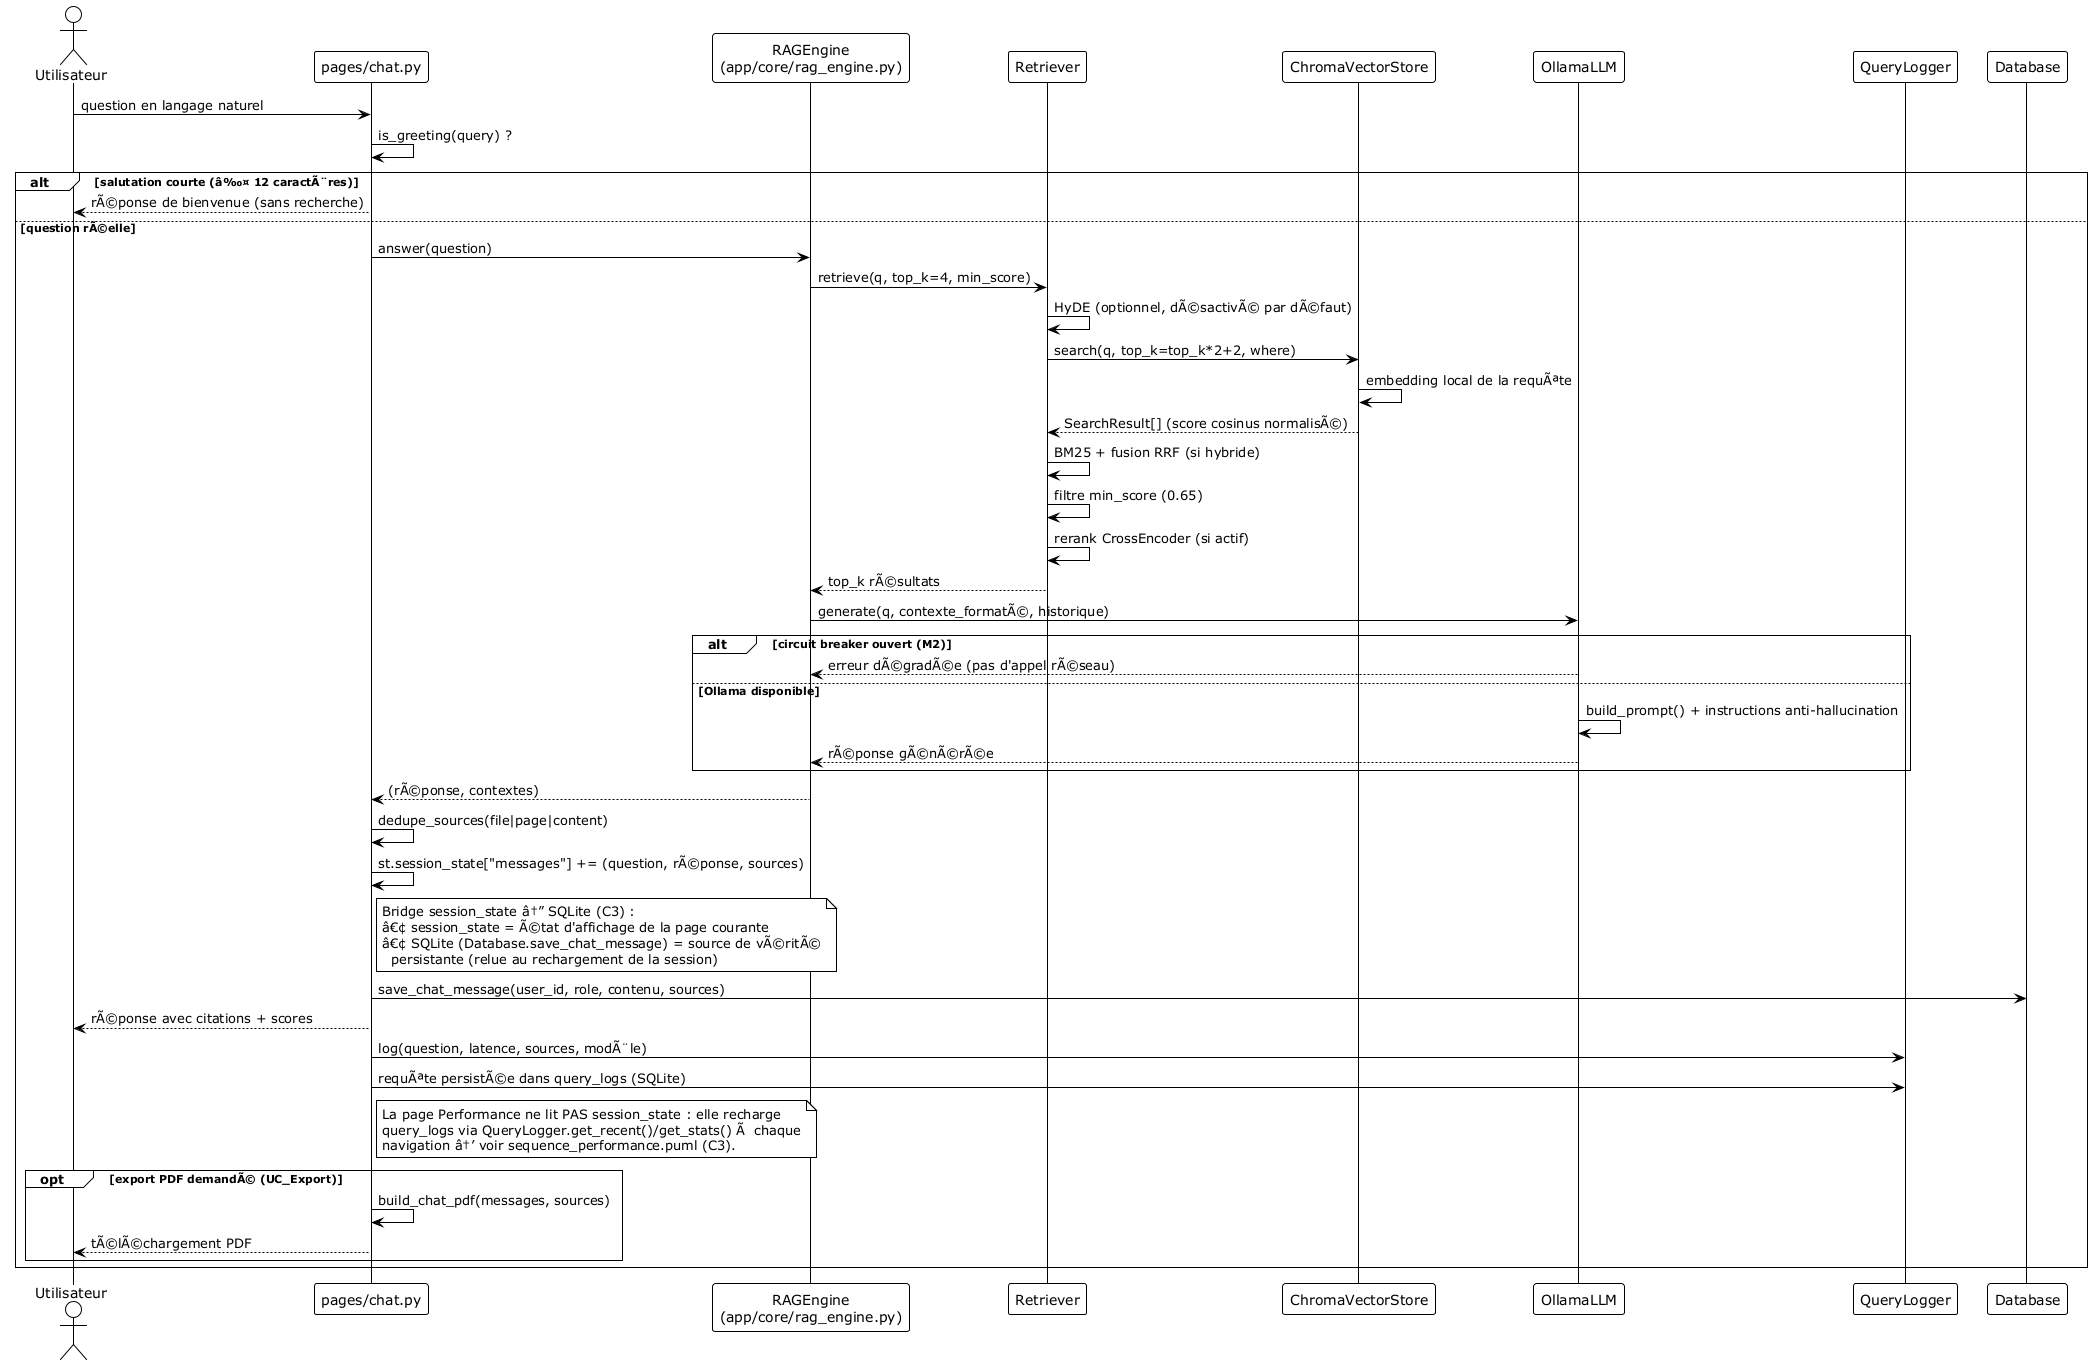

The diagram above was rendered by PlantUML. Its source (embedded in the PNG):
@startuml sequence_chat
' Diagramme de sÃ©quence â€” Chat RAG
!theme plain
actor Utilisateur
participant "pages/chat.py" as Chat
participant "RAGEngine\n(app/core/rag_engine.py)" as Engine
participant "Retriever" as Retr
participant "ChromaVectorStore" as VS
participant "OllamaLLM" as LLM
participant "QueryLogger" as QL
participant "Database" as DB

Utilisateur -> Chat: question en langage naturel
Chat -> Chat: is_greeting(query) ?
alt salutation courte (â‰¤ 12 caractÃ¨res)
  Chat --> Utilisateur: rÃ©ponse de bienvenue (sans recherche)
else question rÃ©elle
  Chat -> Engine: answer(question)
  Engine -> Retr: retrieve(q, top_k=4, min_score)
  Retr -> Retr: HyDE (optionnel, dÃ©sactivÃ© par dÃ©faut)
  Retr -> VS: search(q, top_k=top_k*2+2, where)
  VS -> VS: embedding local de la requÃªte
  VS --> Retr: SearchResult[] (score cosinus normalisÃ©)
  Retr -> Retr: BM25 + fusion RRF (si hybride)
  Retr -> Retr: filtre min_score (0.65)
  Retr -> Retr: rerank CrossEncoder (si actif)
  Retr --> Engine: top_k rÃ©sultats
  Engine -> LLM: generate(q, contexte_formatÃ©, historique)
  alt circuit breaker ouvert (M2)
    LLM --> Engine: erreur dÃ©gradÃ©e (pas d'appel rÃ©seau)
  else Ollama disponible
    LLM -> LLM: build_prompt() + instructions anti-hallucination
    LLM --> Engine: rÃ©ponse gÃ©nÃ©rÃ©e
  end
  Engine --> Chat: (rÃ©ponse, contextes)
  Chat -> Chat: dedupe_sources(file|page|content)
  Chat -> Chat: st.session_state["messages"] += (question, rÃ©ponse, sources)
  note right of Chat
    Bridge session_state â†” SQLite (C3) :
    â€¢ session_state = Ã©tat d'affichage de la page courante
    â€¢ SQLite (Database.save_chat_message) = source de vÃ©ritÃ©
      persistante (relue au rechargement de la session)
  end note
  Chat -> DB: save_chat_message(user_id, role, contenu, sources)
  Chat --> Utilisateur: rÃ©ponse avec citations + scores
  Chat -> QL: log(question, latence, sources, modÃ¨le)
  Chat -> QL: requÃªte persistÃ©e dans query_logs (SQLite)
  note right of Chat
    La page Performance ne lit PAS session_state : elle recharge
    query_logs via QueryLogger.get_recent()/get_stats() Ã  chaque
    navigation â†’ voir sequence_performance.puml (C3).
  end note
  opt export PDF demandÃ© (UC_Export)
    Chat -> Chat: build_chat_pdf(messages, sources)
    Chat --> Utilisateur: tÃ©lÃ©chargement PDF
  end
end
@enduml